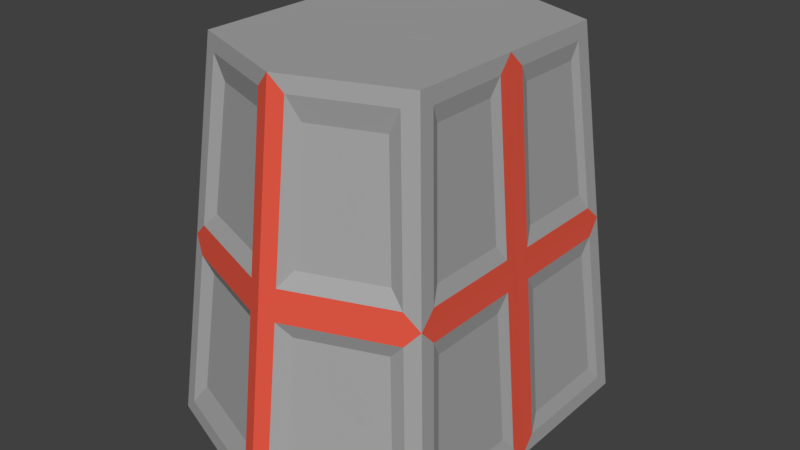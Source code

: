 # Source: Torso_Armour_Stone.blend  (saved by Blender 2.79.0; exported with 4.5.12 LTS)
import bpy
from mathutils import Matrix  # noqa: F401  (used for matrix-valued properties, if any)

bpy.ops.wm.read_factory_settings(use_empty=True)
scene = bpy.context.scene
scene.name = 'Scene'

# ---- collections
col_collection_1 = bpy.data.collections.new('Collection 1'); scene.collection.children.link(col_collection_1)

# ---- materials (node trees are filled in below, after node groups)
mat_stone_torso_armour_stone = bpy.data.materials.new('Stone Torso Armour Stone')
mat_stone_torso_armour_stone.alpha_threshold = 0.0
mat_stone_torso_armour_stone.use_transparent_shadow = False
mat_stone_torso_armour_stone.diffuse_color = (0.384, 0.384, 0.384, 1.0)
mat_stone_torso_armour_stone.roughness = 0.5
mat_stone_torso_armour_stone.specular_intensity = 0.0
mat_red_stone_torso_armour_stone = bpy.data.materials.new('Red Stone Torso Armour Stone')
mat_red_stone_torso_armour_stone.alpha_threshold = 0.0
mat_red_stone_torso_armour_stone.use_transparent_shadow = False
mat_red_stone_torso_armour_stone.diffuse_color = (0.8, 0.1, 0.06, 1.0)
mat_red_stone_torso_armour_stone.roughness = 0.5
mat_red_stone_torso_armour_stone.specular_intensity = 0.0

# ---- material node trees

# ---- world
world_world = bpy.data.worlds.new('World'); scene.world = world_world
world_world.color = (0.05088, 0.05088, 0.05088)
world_world.use_sun_shadow = False
world_world.sun_shadow_jitter_overblur = 0.0
world_world.cycles.sampling_method = 'MANUAL'

# ---- meshes
me_cube_001 = bpy.data.meshes.new('Cube.001')
me_cube_001.from_pydata([(-1.026, -1.178, -1.737), (-0.7796, -0.9308, 0.9729), (-1.026, 1.178, -1.737), (-0.7796, 0.9308, 0.9729), (1.137, -1.019, -1.737), (0.8898, -0.7719, 0.9725), (1.137, 1.019, -1.737), (0.8898, 0.7719, 0.9725), (0.1102, 1.519, -1.737), (0.1102, 1.18, 0.9729), (0.1102, -1.519, -1.737), (0.1102, -1.18, 0.9729), (-1.147, 0.0, -1.854), (-0.8791, 0.0, 1.09), (1.137, -0.1174, -1.737), (0.8898, 0.1174, 0.9725), (0.0, 0.0, 1.09), (0.0, 0.0, -1.854), (-0.8924, -1.044, -0.2654), (-0.9136, 1.065, -0.4987), (1.003, 0.8846, -0.2651), (1.003, -0.8846, -0.2651), (0.1102, -1.364, -0.4987), (0.1102, 1.335, -0.2654), (1.003, 0.1174, -0.2651), (-1.013, 0.0, -0.3821), (0.7796, 0.9308, 0.9729), (0.8898, -0.1174, 0.9725), (1.024, 0.906, -0.499), (1.003, -0.1174, -0.2651), (0.8791, 0.0, 1.09), (0.7796, -0.9308, 0.9729), (1.024, -0.906, -0.499), (1.024, -0.1174, -0.499), (0.9136, -1.065, -0.4987), (1.026, -1.178, -1.737), (1.137, 0.1174, -1.737), (1.024, 0.1174, -0.499), (0.8924, 1.044, -0.2654), (1.026, 1.178, -1.737), (1.147, 0.0, -1.854), (1.013, 0.0, -0.3821), (0.8767, 0.7177, 0.8466), (0.8767, 0.1942, 0.8466), (0.9669, 0.8079, -0.1436), (0.9669, 0.1942, -0.1436), (0.8767, -0.1942, 0.8466), (0.8767, -0.7177, 0.8466), (0.9669, -0.8079, -0.1436), (0.9669, -0.1942, -0.1436), (1.011, -0.8384, -0.625), (1.101, -0.9286, -1.615), (1.101, -0.2076, -1.615), (1.011, -0.2076, -0.625), (1.011, 0.8384, -0.625), (1.101, 0.9286, -1.615), (1.101, 0.2076, -1.615), (1.011, 0.2076, -0.625), (-0.1102, 1.18, 0.9729), (0.8791, 0.8791, 1.09), (0.9136, 1.065, -0.4987), (0.1102, 1.364, -0.4987), (1.013, 1.013, -0.3821), (1.147, 1.147, -1.854), (-0.1102, 1.519, -1.737), (-0.1102, 1.364, -0.4987), (0.8924, -1.044, -0.2654), (1.147, -1.147, -1.854), (-0.1102, -1.519, -1.737), (0.1102, -1.335, -0.2654), (0.8791, -0.8791, 1.09), (-0.1102, -1.18, 0.9729), (1.013, -1.013, -0.3821), (-0.1102, -1.335, -0.2654), (-0.9136, -1.065, -0.4987), (-0.8791, -0.8791, 1.09), (0.0, -1.207, 1.09), (-0.1102, -1.364, -0.4987), (-1.147, -1.147, -1.854), (0.0, -1.575, -1.854), (0.0, -1.391, -0.3821), (-1.013, -1.013, -0.3821), (-0.8924, 1.044, -0.2654), (-1.147, 1.147, -1.854), (0.0, 1.575, -1.854), (-0.1102, 1.335, -0.2654), (-0.8791, 0.8791, 1.09), (0.0, 1.207, 1.09), (-1.013, 1.013, -0.3821), (0.0, 1.391, -0.3821), (0.1802, 1.12, 0.7955), (0.6924, 0.9291, 0.7955), (0.7788, 1.015, -0.152), (0.1802, 1.238, -0.152), (0.8079, 1.062, -0.6121), (0.8942, 1.148, -1.56), (0.193, 1.41, -1.56), (0.193, 1.291, -0.6121), (0.8079, -1.062, -0.6121), (0.8942, -1.148, -1.56), (0.193, -1.41, -1.56), (0.193, -1.291, -0.6121), (0.6924, -0.9291, 0.7955), (0.1802, -1.12, 0.7955), (0.7788, -1.015, -0.152), (0.1802, -1.238, -0.152), (-0.7788, -1.015, -0.152), (-0.6924, -0.9291, 0.7955), (-0.1802, -1.12, 0.7955), (-0.1802, -1.238, -0.152), (-0.8942, -1.148, -1.56), (-0.193, -1.41, -1.56), (-0.193, -1.291, -0.6121), (-0.8079, -1.062, -0.6121), (-0.8079, 1.062, -0.6121), (-0.8942, 1.148, -1.56), (-0.193, 1.41, -1.56), (-0.193, 1.291, -0.6121), (-0.6924, 0.9291, 0.7955), (-0.1802, 1.12, 0.7955), (-0.7788, 1.015, -0.152), (-0.1802, 1.238, -0.152)], [], [(25, 13, 86, 88), (22, 10, 100, 101), (33, 32, 50, 53), (9, 26, 91, 90), (17, 40, 67, 79), (16, 13, 75, 76), (30, 16, 76, 70), (12, 17, 79, 78), (39, 8, 96, 95), (31, 11, 103, 102), (83, 84, 17, 12), (59, 87, 16, 30), (87, 86, 13, 16), (84, 63, 40, 17), (27, 5, 47, 46), (81, 75, 13, 25), (78, 81, 25, 12), (15, 24, 45, 43), (71, 1, 107, 108), (74, 0, 110, 113), (2, 19, 114, 115), (36, 6, 55, 56), (82, 3, 118, 120), (12, 25, 88, 83), (15, 7, 59, 30), (7, 20, 62, 59), (24, 15, 30, 41), (20, 24, 41, 62), (5, 27, 30, 70), (21, 5, 70, 72), (27, 29, 41, 30), (29, 21, 72, 41), (4, 32, 72, 67), (14, 4, 67, 40), (33, 14, 40, 41), (32, 33, 41, 72), (28, 6, 63, 62), (6, 36, 40, 63), (36, 37, 41, 40), (37, 28, 62, 41), (49, 46, 47, 48), (44, 42, 43, 45), (55, 54, 57, 56), (52, 53, 50, 51), (14, 33, 53, 52), (6, 28, 54, 55), (20, 7, 42, 44), (4, 14, 52, 51), (7, 15, 43, 42), (21, 29, 49, 48), (29, 27, 46, 49), (32, 4, 51, 50), (28, 37, 57, 54), (37, 36, 56, 57), (5, 21, 48, 47), (24, 20, 44, 45), (26, 9, 87, 59), (38, 26, 59, 62), (9, 23, 89, 87), (23, 38, 62, 89), (39, 60, 62, 63), (8, 39, 63, 84), (61, 8, 84, 89), (60, 61, 89, 62), (34, 35, 67, 72), (35, 10, 79, 67), (10, 22, 80, 79), (22, 34, 72, 80), (11, 31, 70, 76), (31, 66, 72, 70), (69, 11, 76, 80), (66, 69, 80, 72), (18, 1, 75, 81), (1, 71, 76, 75), (71, 73, 80, 76), (73, 18, 81, 80), (68, 0, 78, 79), (77, 68, 79, 80), (0, 74, 81, 78), (74, 77, 80, 81), (19, 2, 83, 88), (2, 64, 84, 83), (64, 65, 89, 84), (65, 19, 88, 89), (58, 3, 86, 87), (3, 82, 88, 86), (85, 58, 87, 89), (82, 85, 89, 88), (93, 90, 91, 92), (109, 108, 107, 106), (104, 102, 103, 105), (120, 118, 119, 121), (115, 114, 117, 116), (99, 98, 101, 100), (111, 112, 113, 110), (96, 97, 94, 95), (77, 74, 113, 112), (34, 22, 101, 98), (3, 58, 119, 118), (1, 18, 106, 107), (65, 64, 116, 117), (68, 77, 112, 111), (11, 69, 105, 103), (10, 35, 99, 100), (60, 39, 95, 94), (23, 9, 90, 93), (19, 65, 117, 114), (69, 66, 104, 105), (38, 23, 93, 92), (58, 85, 121, 119), (64, 2, 115, 116), (0, 68, 111, 110), (66, 31, 102, 104), (35, 34, 98, 99), (73, 71, 108, 109), (8, 61, 97, 96), (26, 38, 92, 91), (85, 82, 120, 121), (18, 73, 109, 106), (61, 60, 94, 97)])
me_cube_001.polygons.foreach_set('material_index', [0, 0, 0, 0, 0, 0, 0, 0, 0, 0, 0, 0, 0, 0, 0, 0, 0, 0, 0, 0, 0, 0, 0, 0, 0, 0, 1, 1, 0, 0, 1, 1, 0, 0, 1, 1, 0, 0, 1, 1, 0, 0, 0, 0, 0, 0, 0, 0, 0, 0, 0, 0, 0, 0, 0, 0, 0, 0, 1, 1, 0, 0, 1, 1, 0, 0, 1, 1, 0, 0, 1, 1, 0, 0, 1, 1, 0, 1, 0, 1, 0, 0, 1, 1, 0, 0, 1, 1, 0, 0, 0, 0, 0, 0, 0, 0, 0, 0, 0, 0, 0, 0, 0, 0, 0, 0, 0, 0, 0, 0, 0, 0, 0, 0, 0, 0, 0, 0, 0, 0])
me_cube_001.materials.append(mat_stone_torso_armour_stone)
me_cube_001.materials.append(mat_red_stone_torso_armour_stone)
me_cube_001.use_remesh_preserve_volume = False
me_cube_001.use_remesh_preserve_attributes = False
me_cube_001.use_mirror_vertex_groups = False
me_cube_001.update()

# ---- objects
ob_torso_armour_stone = bpy.data.objects.new('Torso Armour Stone', me_cube_001)

# ---- transforms, parenting, visibility, modifiers, constraints
ob_torso_armour_stone.location = (0.0, 0.0, 3.639)
ob_torso_armour_stone.lineart.crease_threshold = 0.0

# ---- collection membership
col_collection_1.objects.link(ob_torso_armour_stone)

# ---- scene / render settings (as saved in the file)
scene.frame_start = 1; scene.frame_end = 250; scene.frame_set(2)
scene.render.engine = 'BLENDER_EEVEE_NEXT'
scene.render.resolution_percentage = 50
scene.render.dither_intensity = 0.0
scene.cycles.use_denoising = False
scene.cycles.samples = 128
scene.cycles.sampling_pattern = 'TABULATED_SOBOL'
scene.cycles.light_sampling_threshold = 0.0
scene.cycles.use_adaptive_sampling = False
scene.cycles.use_light_tree = False
scene.cycles.blur_glossy = 0.0
scene.cycles.sample_clamp_indirect = 0.0
scene.view_settings.view_transform = 'Standard'
bpy.context.view_layer.update()

# ---- added for rendering (the .blend has no active camera and no usable light): camera, sun
cam_auto = bpy.data.cameras.new('AutoCamera')
cam_auto.lens = 50.0
cam_auto.sensor_width = 36.0
cam_auto.clip_end = 1000.0
ob_auto_camera = bpy.data.objects.new('AutoCamera', cam_auto)
scene.collection.objects.link(ob_auto_camera)
ob_auto_camera.location = (4.51818, -5.42181, 6.87166)
ob_auto_camera.rotation_euler = (1.09748, -7.21219e-08, 0.694738)
scene.camera = ob_auto_camera
light_auto_sun = bpy.data.lights.new('AutoSun', 'SUN')
light_auto_sun.energy = 3.0
light_auto_sun.angle = 0.0523599
ob_auto_sun = bpy.data.objects.new('AutoSun', light_auto_sun)
scene.collection.objects.link(ob_auto_sun)
ob_auto_sun.rotation_euler = (0.872665, 0.174533, 0.523599)
bpy.context.view_layer.update()
